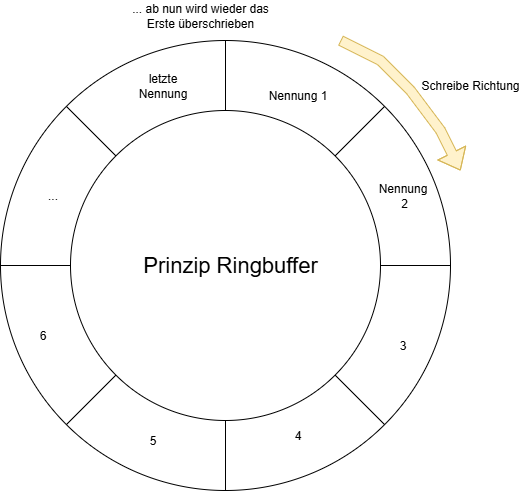

The diagram above was exported from draw.io. Its source (the exported page's mxGraphModel, read from the mxfile embedded in the PNG):
<mxGraphModel dx="1042" dy="626" grid="1" gridSize="10" guides="1" tooltips="1" connect="1" arrows="1" fold="1" page="1" pageScale="1" pageWidth="850" pageHeight="1100" math="0" shadow="0">
  <root>
    <mxCell id="0" />
    <mxCell id="1" parent="0" />
    <mxCell id="HMheUpjCU_pWG_DI5Dvt-1" value="" style="ellipse;whiteSpace=wrap;html=1;aspect=fixed;" parent="1" vertex="1">
      <mxGeometry x="160" y="150" width="450" height="450" as="geometry" />
    </mxCell>
    <mxCell id="HMheUpjCU_pWG_DI5Dvt-4" value="" style="endArrow=none;html=1;rounded=0;exitX=0;exitY=0;exitDx=0;exitDy=0;entryX=1;entryY=1;entryDx=0;entryDy=0;" parent="1" source="HMheUpjCU_pWG_DI5Dvt-1" target="HMheUpjCU_pWG_DI5Dvt-1" edge="1">
      <mxGeometry width="50" height="50" relative="1" as="geometry">
        <mxPoint x="400" y="440" as="sourcePoint" />
        <mxPoint x="450" y="390" as="targetPoint" />
      </mxGeometry>
    </mxCell>
    <mxCell id="HMheUpjCU_pWG_DI5Dvt-5" value="" style="endArrow=none;html=1;rounded=0;exitX=0;exitY=1;exitDx=0;exitDy=0;entryX=1;entryY=0;entryDx=0;entryDy=0;" parent="1" source="HMheUpjCU_pWG_DI5Dvt-1" target="HMheUpjCU_pWG_DI5Dvt-1" edge="1">
      <mxGeometry width="50" height="50" relative="1" as="geometry">
        <mxPoint x="590" y="550" as="sourcePoint" />
        <mxPoint x="908" y="868" as="targetPoint" />
      </mxGeometry>
    </mxCell>
    <mxCell id="HMheUpjCU_pWG_DI5Dvt-6" value="" style="endArrow=none;html=1;rounded=0;entryX=0.5;entryY=1;entryDx=0;entryDy=0;exitX=0.5;exitY=0;exitDx=0;exitDy=0;" parent="1" source="HMheUpjCU_pWG_DI5Dvt-1" target="HMheUpjCU_pWG_DI5Dvt-1" edge="1">
      <mxGeometry width="50" height="50" relative="1" as="geometry">
        <mxPoint x="670" y="170" as="sourcePoint" />
        <mxPoint x="708" y="468" as="targetPoint" />
      </mxGeometry>
    </mxCell>
    <mxCell id="HMheUpjCU_pWG_DI5Dvt-7" value="" style="endArrow=none;html=1;rounded=0;exitX=0;exitY=0.5;exitDx=0;exitDy=0;entryX=1;entryY=0.5;entryDx=0;entryDy=0;" parent="1" source="HMheUpjCU_pWG_DI5Dvt-1" target="HMheUpjCU_pWG_DI5Dvt-1" edge="1">
      <mxGeometry width="50" height="50" relative="1" as="geometry">
        <mxPoint x="425" y="848" as="sourcePoint" />
        <mxPoint x="743" y="530" as="targetPoint" />
      </mxGeometry>
    </mxCell>
    <mxCell id="HMheUpjCU_pWG_DI5Dvt-3" value="" style="ellipse;whiteSpace=wrap;html=1;aspect=fixed;" parent="1" vertex="1">
      <mxGeometry x="230" y="220" width="310" height="310" as="geometry" />
    </mxCell>
    <mxCell id="HMheUpjCU_pWG_DI5Dvt-9" value="Schreibe Richtung" style="text;html=1;align=center;verticalAlign=middle;whiteSpace=wrap;rounded=0;" parent="1" vertex="1">
      <mxGeometry x="570" y="180" width="120" height="30" as="geometry" />
    </mxCell>
    <mxCell id="HMheUpjCU_pWG_DI5Dvt-11" value="" style="shape=flexArrow;endArrow=classic;html=1;rounded=0;fillColor=#fff2cc;strokeColor=#d6b656;" parent="1" edge="1">
      <mxGeometry width="50" height="50" relative="1" as="geometry">
        <mxPoint x="500" y="150" as="sourcePoint" />
        <mxPoint x="620" y="280" as="targetPoint" />
        <Array as="points">
          <mxPoint x="540" y="170" />
          <mxPoint x="570" y="200" />
          <mxPoint x="600" y="240" />
        </Array>
      </mxGeometry>
    </mxCell>
    <mxCell id="HMheUpjCU_pWG_DI5Dvt-12" value="Nennung 1" style="text;html=1;align=center;verticalAlign=middle;whiteSpace=wrap;rounded=0;" parent="1" vertex="1">
      <mxGeometry x="425" y="190" width="65" height="30" as="geometry" />
    </mxCell>
    <mxCell id="HMheUpjCU_pWG_DI5Dvt-13" value="Nennung&lt;div&gt;&amp;nbsp;2&lt;/div&gt;" style="text;html=1;align=center;verticalAlign=middle;whiteSpace=wrap;rounded=0;" parent="1" vertex="1">
      <mxGeometry x="530" y="290" width="65" height="30" as="geometry" />
    </mxCell>
    <mxCell id="HMheUpjCU_pWG_DI5Dvt-14" value="3" style="text;html=1;align=center;verticalAlign=middle;whiteSpace=wrap;rounded=0;" parent="1" vertex="1">
      <mxGeometry x="530" y="440" width="65" height="30" as="geometry" />
    </mxCell>
    <mxCell id="HMheUpjCU_pWG_DI5Dvt-15" value="4" style="text;html=1;align=center;verticalAlign=middle;whiteSpace=wrap;rounded=0;" parent="1" vertex="1">
      <mxGeometry x="425" y="530" width="65" height="30" as="geometry" />
    </mxCell>
    <mxCell id="HMheUpjCU_pWG_DI5Dvt-16" value="5" style="text;html=1;align=center;verticalAlign=middle;whiteSpace=wrap;rounded=0;" parent="1" vertex="1">
      <mxGeometry x="280" y="535" width="65" height="30" as="geometry" />
    </mxCell>
    <mxCell id="HMheUpjCU_pWG_DI5Dvt-17" value="6" style="text;html=1;align=center;verticalAlign=middle;whiteSpace=wrap;rounded=0;" parent="1" vertex="1">
      <mxGeometry x="170" y="430" width="65" height="30" as="geometry" />
    </mxCell>
    <mxCell id="HMheUpjCU_pWG_DI5Dvt-18" value="..." style="text;html=1;align=center;verticalAlign=middle;whiteSpace=wrap;rounded=0;" parent="1" vertex="1">
      <mxGeometry x="180" y="290" width="65" height="30" as="geometry" />
    </mxCell>
    <mxCell id="HMheUpjCU_pWG_DI5Dvt-19" value="&lt;div&gt;letzte&lt;/div&gt;Nennung" style="text;html=1;align=center;verticalAlign=middle;whiteSpace=wrap;rounded=0;" parent="1" vertex="1">
      <mxGeometry x="290" y="180" width="65" height="30" as="geometry" />
    </mxCell>
    <mxCell id="HMheUpjCU_pWG_DI5Dvt-20" value="... ab nun wird wieder das Erste überschrieben" style="text;html=1;align=center;verticalAlign=middle;whiteSpace=wrap;rounded=0;" parent="1" vertex="1">
      <mxGeometry x="280" y="110" width="160" height="30" as="geometry" />
    </mxCell>
    <mxCell id="L1A3X28CQ5vFKGdslKg5-1" value="&lt;font&gt;Prinzip Ringbuffer&lt;/font&gt;" style="text;html=1;align=center;verticalAlign=middle;whiteSpace=wrap;rounded=0;fontSize=22;" parent="1" vertex="1">
      <mxGeometry x="300" y="350" width="180" height="50" as="geometry" />
    </mxCell>
  </root>
</mxGraphModel>